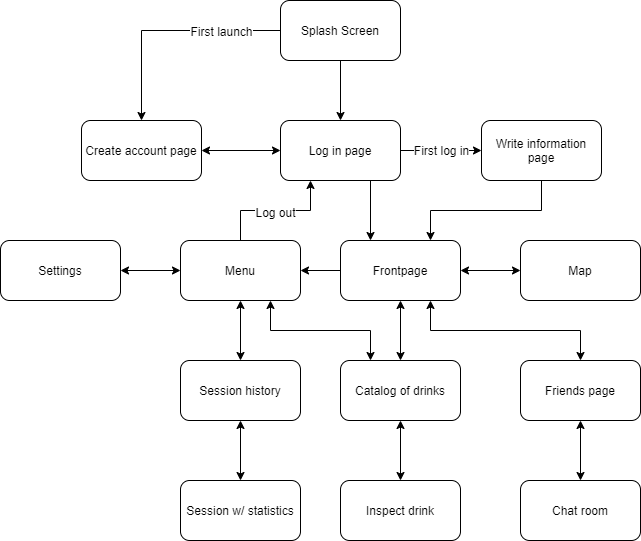

The diagram above was exported from draw.io. Its source (the exported page's mxGraphModel, read from the mxfile embedded in the PNG):
<mxGraphModel dx="976" dy="619" grid="1" gridSize="10" guides="1" tooltips="1" connect="1" arrows="1" fold="1" page="1" pageScale="1" pageWidth="827" pageHeight="1169" math="0" shadow="0">
  <root>
    <mxCell id="WIyWlLk6GJQsqaUBKTNV-0" />
    <mxCell id="WIyWlLk6GJQsqaUBKTNV-1" parent="WIyWlLk6GJQsqaUBKTNV-0" />
    <mxCell id="1XZK4Pd8caPKAYDA-Dol-2" style="edgeStyle=orthogonalEdgeStyle;rounded=0;orthogonalLoop=1;jettySize=auto;html=1;entryX=0.25;entryY=0;entryDx=0;entryDy=0;exitX=0.75;exitY=1;exitDx=0;exitDy=0;" parent="WIyWlLk6GJQsqaUBKTNV-1" source="WIyWlLk6GJQsqaUBKTNV-3" target="1XZK4Pd8caPKAYDA-Dol-0" edge="1">
      <mxGeometry relative="1" as="geometry" />
    </mxCell>
    <mxCell id="1XZK4Pd8caPKAYDA-Dol-4" style="edgeStyle=orthogonalEdgeStyle;rounded=0;orthogonalLoop=1;jettySize=auto;html=1;exitX=1;exitY=0.5;exitDx=0;exitDy=0;entryX=0;entryY=0.5;entryDx=0;entryDy=0;" parent="WIyWlLk6GJQsqaUBKTNV-1" source="WIyWlLk6GJQsqaUBKTNV-3" target="1XZK4Pd8caPKAYDA-Dol-3" edge="1">
      <mxGeometry relative="1" as="geometry" />
    </mxCell>
    <mxCell id="0L9rOUDow14QbTrQ13AG-2" value="&lt;span style=&quot;font-size: 12px;&quot;&gt;First log in&lt;/span&gt;" style="edgeLabel;html=1;align=center;verticalAlign=middle;resizable=0;points=[];fontSize=16;fontColor=#000000;labelBackgroundColor=#FFFFFF;" vertex="1" connectable="0" parent="1XZK4Pd8caPKAYDA-Dol-4">
      <mxGeometry x="0.3938" y="2" relative="1" as="geometry">
        <mxPoint x="-16" as="offset" />
      </mxGeometry>
    </mxCell>
    <mxCell id="1XZK4Pd8caPKAYDA-Dol-30" style="edgeStyle=orthogonalEdgeStyle;rounded=0;orthogonalLoop=1;jettySize=auto;html=1;entryX=0.5;entryY=0;entryDx=0;entryDy=0;exitX=0;exitY=0.5;exitDx=0;exitDy=0;startArrow=none;startFill=0;" parent="WIyWlLk6GJQsqaUBKTNV-1" source="0L9rOUDow14QbTrQ13AG-9" target="1XZK4Pd8caPKAYDA-Dol-28" edge="1">
      <mxGeometry relative="1" as="geometry" />
    </mxCell>
    <mxCell id="0L9rOUDow14QbTrQ13AG-4" value="First launch" style="edgeLabel;html=1;align=center;verticalAlign=middle;resizable=0;points=[];fontSize=12;fontColor=#000000;" vertex="1" connectable="0" parent="1XZK4Pd8caPKAYDA-Dol-30">
      <mxGeometry x="0.2153" relative="1" as="geometry">
        <mxPoint x="79" as="offset" />
      </mxGeometry>
    </mxCell>
    <mxCell id="WIyWlLk6GJQsqaUBKTNV-3" value="Log in page" style="rounded=1;whiteSpace=wrap;html=1;fontSize=12;glass=0;strokeWidth=1;shadow=0;" parent="WIyWlLk6GJQsqaUBKTNV-1" vertex="1">
      <mxGeometry x="300" y="130" width="120" height="60" as="geometry" />
    </mxCell>
    <mxCell id="1XZK4Pd8caPKAYDA-Dol-13" style="edgeStyle=orthogonalEdgeStyle;rounded=0;orthogonalLoop=1;jettySize=auto;html=1;entryX=1;entryY=0.5;entryDx=0;entryDy=0;" parent="WIyWlLk6GJQsqaUBKTNV-1" source="1XZK4Pd8caPKAYDA-Dol-0" target="1XZK4Pd8caPKAYDA-Dol-7" edge="1">
      <mxGeometry relative="1" as="geometry" />
    </mxCell>
    <mxCell id="1XZK4Pd8caPKAYDA-Dol-20" style="edgeStyle=orthogonalEdgeStyle;rounded=0;orthogonalLoop=1;jettySize=auto;html=1;entryX=0;entryY=0.5;entryDx=0;entryDy=0;exitX=1;exitY=0.5;exitDx=0;exitDy=0;startArrow=classic;startFill=1;" parent="WIyWlLk6GJQsqaUBKTNV-1" source="1XZK4Pd8caPKAYDA-Dol-0" target="1XZK4Pd8caPKAYDA-Dol-19" edge="1">
      <mxGeometry relative="1" as="geometry" />
    </mxCell>
    <mxCell id="1XZK4Pd8caPKAYDA-Dol-25" style="edgeStyle=orthogonalEdgeStyle;rounded=0;orthogonalLoop=1;jettySize=auto;html=1;startArrow=classic;startFill=1;exitX=0.5;exitY=1;exitDx=0;exitDy=0;" parent="WIyWlLk6GJQsqaUBKTNV-1" source="1XZK4Pd8caPKAYDA-Dol-0" edge="1">
      <mxGeometry relative="1" as="geometry">
        <mxPoint x="420" y="370" as="targetPoint" />
      </mxGeometry>
    </mxCell>
    <mxCell id="0L9rOUDow14QbTrQ13AG-6" style="edgeStyle=orthogonalEdgeStyle;rounded=0;orthogonalLoop=1;jettySize=auto;html=1;exitX=0.75;exitY=1;exitDx=0;exitDy=0;entryX=0.5;entryY=0;entryDx=0;entryDy=0;labelBackgroundColor=none;fontSize=12;fontColor=#000000;strokeColor=#000000;strokeWidth=1;startArrow=classic;startFill=1;" edge="1" parent="WIyWlLk6GJQsqaUBKTNV-1" source="1XZK4Pd8caPKAYDA-Dol-0" target="0L9rOUDow14QbTrQ13AG-5">
      <mxGeometry relative="1" as="geometry" />
    </mxCell>
    <mxCell id="1XZK4Pd8caPKAYDA-Dol-0" value="Frontpage" style="rounded=1;whiteSpace=wrap;html=1;" parent="WIyWlLk6GJQsqaUBKTNV-1" vertex="1">
      <mxGeometry x="360" y="250" width="120" height="60" as="geometry" />
    </mxCell>
    <mxCell id="0L9rOUDow14QbTrQ13AG-1" style="edgeStyle=orthogonalEdgeStyle;rounded=0;orthogonalLoop=1;jettySize=auto;html=1;labelBackgroundColor=none;fontSize=16;fontColor=#000000;strokeColor=#000000;strokeWidth=1;entryX=0.75;entryY=0;entryDx=0;entryDy=0;exitX=0.5;exitY=1;exitDx=0;exitDy=0;" edge="1" parent="WIyWlLk6GJQsqaUBKTNV-1" source="1XZK4Pd8caPKAYDA-Dol-3" target="1XZK4Pd8caPKAYDA-Dol-0">
      <mxGeometry relative="1" as="geometry">
        <mxPoint x="420" y="240" as="targetPoint" />
      </mxGeometry>
    </mxCell>
    <mxCell id="1XZK4Pd8caPKAYDA-Dol-3" value="Write information page" style="rounded=1;whiteSpace=wrap;html=1;" parent="WIyWlLk6GJQsqaUBKTNV-1" vertex="1">
      <mxGeometry x="501" y="130" width="120" height="60" as="geometry" />
    </mxCell>
    <mxCell id="1XZK4Pd8caPKAYDA-Dol-29" style="edgeStyle=orthogonalEdgeStyle;rounded=0;orthogonalLoop=1;jettySize=auto;html=1;entryX=0.25;entryY=1;entryDx=0;entryDy=0;exitX=0.5;exitY=0;exitDx=0;exitDy=0;" parent="WIyWlLk6GJQsqaUBKTNV-1" source="1XZK4Pd8caPKAYDA-Dol-7" target="WIyWlLk6GJQsqaUBKTNV-3" edge="1">
      <mxGeometry relative="1" as="geometry">
        <mxPoint x="290" y="150" as="targetPoint" />
      </mxGeometry>
    </mxCell>
    <mxCell id="0L9rOUDow14QbTrQ13AG-3" value="&lt;span style=&quot;font-size: 12px;&quot;&gt;Log out&lt;/span&gt;" style="edgeLabel;html=1;align=center;verticalAlign=middle;resizable=0;points=[];fontSize=16;fontColor=#000000;labelBackgroundColor=#FFFFFF;" vertex="1" connectable="0" parent="1XZK4Pd8caPKAYDA-Dol-29">
      <mxGeometry x="-0.1711" relative="1" as="geometry">
        <mxPoint x="10" as="offset" />
      </mxGeometry>
    </mxCell>
    <mxCell id="1XZK4Pd8caPKAYDA-Dol-31" style="edgeStyle=orthogonalEdgeStyle;rounded=0;orthogonalLoop=1;jettySize=auto;html=1;entryX=0.25;entryY=0;entryDx=0;entryDy=0;exitX=0.75;exitY=1;exitDx=0;exitDy=0;startArrow=classic;startFill=1;" parent="WIyWlLk6GJQsqaUBKTNV-1" source="1XZK4Pd8caPKAYDA-Dol-7" target="1XZK4Pd8caPKAYDA-Dol-22" edge="1">
      <mxGeometry relative="1" as="geometry" />
    </mxCell>
    <mxCell id="1XZK4Pd8caPKAYDA-Dol-32" style="edgeStyle=orthogonalEdgeStyle;rounded=0;orthogonalLoop=1;jettySize=auto;html=1;entryX=1;entryY=0.5;entryDx=0;entryDy=0;startArrow=classic;startFill=1;" parent="WIyWlLk6GJQsqaUBKTNV-1" source="1XZK4Pd8caPKAYDA-Dol-7" target="1XZK4Pd8caPKAYDA-Dol-8" edge="1">
      <mxGeometry relative="1" as="geometry" />
    </mxCell>
    <mxCell id="0L9rOUDow14QbTrQ13AG-16" style="edgeStyle=orthogonalEdgeStyle;rounded=0;orthogonalLoop=1;jettySize=auto;html=1;entryX=0.5;entryY=0;entryDx=0;entryDy=0;labelBackgroundColor=none;fontSize=12;fontColor=#000000;startArrow=classic;startFill=1;strokeColor=#000000;strokeWidth=1;" edge="1" parent="WIyWlLk6GJQsqaUBKTNV-1" source="1XZK4Pd8caPKAYDA-Dol-7" target="1XZK4Pd8caPKAYDA-Dol-14">
      <mxGeometry relative="1" as="geometry" />
    </mxCell>
    <mxCell id="1XZK4Pd8caPKAYDA-Dol-7" value="Menu" style="rounded=1;whiteSpace=wrap;html=1;direction=east;" parent="WIyWlLk6GJQsqaUBKTNV-1" vertex="1">
      <mxGeometry x="200" y="250" width="120" height="60" as="geometry" />
    </mxCell>
    <mxCell id="1XZK4Pd8caPKAYDA-Dol-8" value="Settings" style="rounded=1;whiteSpace=wrap;html=1;" parent="WIyWlLk6GJQsqaUBKTNV-1" vertex="1">
      <mxGeometry x="20" y="250" width="120" height="60" as="geometry" />
    </mxCell>
    <mxCell id="0L9rOUDow14QbTrQ13AG-14" style="edgeStyle=orthogonalEdgeStyle;rounded=0;orthogonalLoop=1;jettySize=auto;html=1;entryX=0.5;entryY=0;entryDx=0;entryDy=0;labelBackgroundColor=none;fontSize=12;fontColor=#000000;startArrow=classic;startFill=1;strokeColor=#000000;strokeWidth=1;" edge="1" parent="WIyWlLk6GJQsqaUBKTNV-1" source="1XZK4Pd8caPKAYDA-Dol-14" target="1XZK4Pd8caPKAYDA-Dol-15">
      <mxGeometry relative="1" as="geometry" />
    </mxCell>
    <mxCell id="1XZK4Pd8caPKAYDA-Dol-14" value="Session history" style="rounded=1;whiteSpace=wrap;html=1;" parent="WIyWlLk6GJQsqaUBKTNV-1" vertex="1">
      <mxGeometry x="200" y="370" width="120" height="60" as="geometry" />
    </mxCell>
    <mxCell id="1XZK4Pd8caPKAYDA-Dol-15" value="Session w/ statistics" style="rounded=1;whiteSpace=wrap;html=1;" parent="WIyWlLk6GJQsqaUBKTNV-1" vertex="1">
      <mxGeometry x="200" y="490" width="120" height="60" as="geometry" />
    </mxCell>
    <mxCell id="1XZK4Pd8caPKAYDA-Dol-19" value="Map" style="rounded=1;whiteSpace=wrap;html=1;" parent="WIyWlLk6GJQsqaUBKTNV-1" vertex="1">
      <mxGeometry x="540" y="250" width="120" height="60" as="geometry" />
    </mxCell>
    <mxCell id="1XZK4Pd8caPKAYDA-Dol-24" style="edgeStyle=orthogonalEdgeStyle;rounded=0;orthogonalLoop=1;jettySize=auto;html=1;entryX=0.5;entryY=0;entryDx=0;entryDy=0;startArrow=classic;startFill=1;" parent="WIyWlLk6GJQsqaUBKTNV-1" source="1XZK4Pd8caPKAYDA-Dol-22" target="1XZK4Pd8caPKAYDA-Dol-23" edge="1">
      <mxGeometry relative="1" as="geometry" />
    </mxCell>
    <mxCell id="1XZK4Pd8caPKAYDA-Dol-22" value="Catalog of drinks" style="rounded=1;whiteSpace=wrap;html=1;" parent="WIyWlLk6GJQsqaUBKTNV-1" vertex="1">
      <mxGeometry x="360" y="370" width="120" height="60" as="geometry" />
    </mxCell>
    <mxCell id="1XZK4Pd8caPKAYDA-Dol-23" value="Inspect drink" style="rounded=1;whiteSpace=wrap;html=1;" parent="WIyWlLk6GJQsqaUBKTNV-1" vertex="1">
      <mxGeometry x="360" y="490" width="120" height="60" as="geometry" />
    </mxCell>
    <mxCell id="0L9rOUDow14QbTrQ13AG-12" style="edgeStyle=orthogonalEdgeStyle;rounded=0;orthogonalLoop=1;jettySize=auto;html=1;entryX=0;entryY=0.5;entryDx=0;entryDy=0;labelBackgroundColor=none;fontSize=12;fontColor=#000000;startArrow=classic;startFill=1;strokeColor=#000000;strokeWidth=1;" edge="1" parent="WIyWlLk6GJQsqaUBKTNV-1" source="1XZK4Pd8caPKAYDA-Dol-28" target="WIyWlLk6GJQsqaUBKTNV-3">
      <mxGeometry relative="1" as="geometry" />
    </mxCell>
    <mxCell id="1XZK4Pd8caPKAYDA-Dol-28" value="Create account page" style="rounded=1;whiteSpace=wrap;html=1;" parent="WIyWlLk6GJQsqaUBKTNV-1" vertex="1">
      <mxGeometry x="101" y="130" width="120" height="60" as="geometry" />
    </mxCell>
    <mxCell id="0L9rOUDow14QbTrQ13AG-8" style="edgeStyle=orthogonalEdgeStyle;rounded=0;orthogonalLoop=1;jettySize=auto;html=1;entryX=0.5;entryY=0;entryDx=0;entryDy=0;labelBackgroundColor=none;fontSize=12;fontColor=#000000;strokeColor=#000000;strokeWidth=1;startArrow=classic;startFill=1;" edge="1" parent="WIyWlLk6GJQsqaUBKTNV-1" source="0L9rOUDow14QbTrQ13AG-5" target="0L9rOUDow14QbTrQ13AG-7">
      <mxGeometry relative="1" as="geometry" />
    </mxCell>
    <mxCell id="0L9rOUDow14QbTrQ13AG-5" value="Friends page" style="rounded=1;whiteSpace=wrap;html=1;" vertex="1" parent="WIyWlLk6GJQsqaUBKTNV-1">
      <mxGeometry x="540" y="370" width="120" height="60" as="geometry" />
    </mxCell>
    <mxCell id="0L9rOUDow14QbTrQ13AG-7" value="Chat room" style="rounded=1;whiteSpace=wrap;html=1;" vertex="1" parent="WIyWlLk6GJQsqaUBKTNV-1">
      <mxGeometry x="540" y="490" width="120" height="60" as="geometry" />
    </mxCell>
    <mxCell id="0L9rOUDow14QbTrQ13AG-10" style="edgeStyle=orthogonalEdgeStyle;rounded=0;orthogonalLoop=1;jettySize=auto;html=1;entryX=0.5;entryY=0;entryDx=0;entryDy=0;labelBackgroundColor=none;fontSize=12;fontColor=#000000;startArrow=none;startFill=0;strokeColor=#000000;strokeWidth=1;" edge="1" parent="WIyWlLk6GJQsqaUBKTNV-1" source="0L9rOUDow14QbTrQ13AG-9" target="WIyWlLk6GJQsqaUBKTNV-3">
      <mxGeometry relative="1" as="geometry" />
    </mxCell>
    <mxCell id="0L9rOUDow14QbTrQ13AG-9" value="Splash Screen" style="rounded=1;whiteSpace=wrap;html=1;fontSize=12;glass=0;strokeWidth=1;shadow=0;" vertex="1" parent="WIyWlLk6GJQsqaUBKTNV-1">
      <mxGeometry x="300" y="10" width="120" height="60" as="geometry" />
    </mxCell>
  </root>
</mxGraphModel>